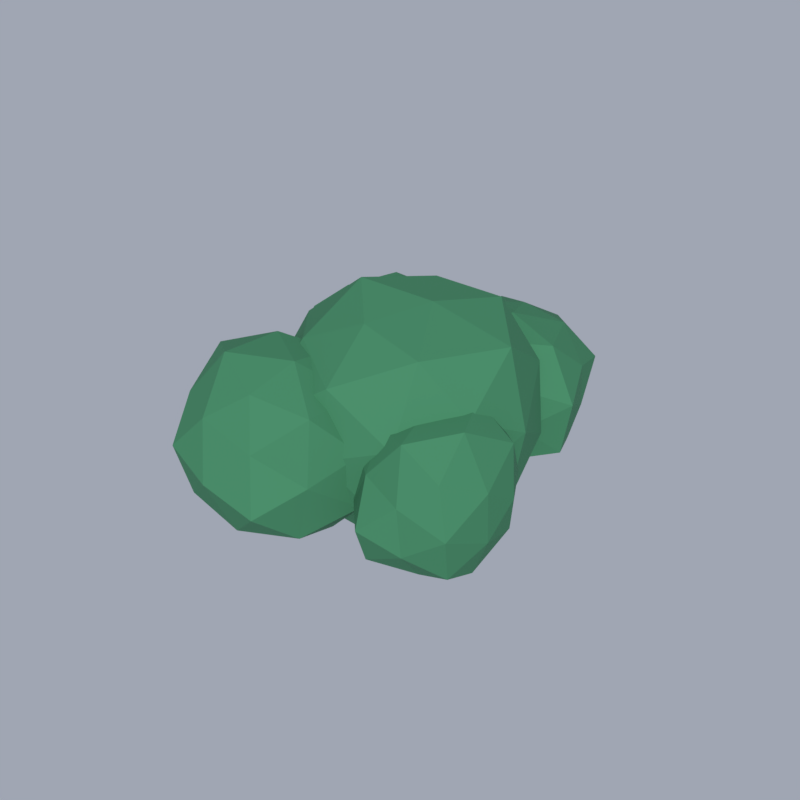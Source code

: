 # Source: Bush.blend  (saved by Blender 5.2.45; exported with 4.5.12 LTS)
import bpy
from mathutils import Matrix  # noqa: F401  (used for matrix-valued properties, if any)

bpy.ops.wm.read_factory_settings(use_empty=True)
scene = bpy.context.scene
scene.name = 'Scene'

# ---- collections
col_bush = bpy.data.collections.new('Bush'); scene.collection.children.link(col_bush)
col_previewrig = bpy.data.collections.new('PreviewRig'); scene.collection.children.link(col_previewrig)

# ---- materials (node trees are filled in below, after node groups)
mat_leaf = bpy.data.materials.new('Leaf')
mat_leaf.diffuse_color = (0.04817, 0.2016, 0.0999, 1.0)
mat_leaf.roughness = 0.85

# ---- material node trees
mat_leaf.use_nodes = True; mat_leaf.node_tree.nodes.clear()
_N = mat_leaf.node_tree.nodes; _L = mat_leaf.node_tree.links
n0 = _N.new('ShaderNodeBsdfPrincipled'); n0.name = 'Principled BSDF'; n0.location = (-200, 100)
n0.inputs[0].default_value = (0.04817, 0.2016, 0.0999, 1.0)
n0.inputs[2].default_value = 0.85
n0.inputs[10].default_value = 0.005
n0.inputs[13].default_value = 0.2
n0.inputs[27].default_value = (0.04817, 0.2016, 0.0999, 1.0)
n1 = _N.new('ShaderNodeOutputMaterial'); n1.name = 'Material Output'; n1.location = (200, 100)
_L.new(n0.outputs[0], n1.inputs[0])
n1.is_active_output = True

# ---- world
world_previewworld = bpy.data.worlds.new('PreviewWorld'); scene.world = world_previewworld
world_previewworld.use_nodes = True; world_previewworld.node_tree.nodes.clear()
_N = world_previewworld.node_tree.nodes; _L = world_previewworld.node_tree.links
n0 = _N.new('ShaderNodeBackground'); n0.name = 'Background'; n0.location = (-200, 100)
n0.inputs[0].default_value = (0.35, 0.38, 0.45, 1.0)
n1 = _N.new('ShaderNodeOutputWorld'); n1.name = 'World Output'; n1.location = (200, 100)
_L.new(n0.outputs[0], n1.inputs[0])
n1.is_active_output = True

# ---- cameras
cam_previewcamera = bpy.data.cameras.new('PreviewCamera')

# ---- lights
light_previewsun = bpy.data.lights.new('PreviewSun', 'SUN')
light_previewsun.angle = 0.1396
light_previewsun.energy = 3.0

# ---- meshes
me_bush = bpy.data.meshes.new('Bush')
me_bush.from_pydata([(-0.1616, -0.05851, 0.7576), (-0.4011, -0.2394, 0.3775), (0.04308, -0.4504, 0.5401), (0.3642, -0.06735, 0.7406), (0.05789, 0.3526, 0.6524), (-0.3906, 0.2396, 0.4522), (-0.05905, -0.3596, 0.06175), (0.4452, -0.2731, 0.2549), (0.4041, 0.2413, 0.3424), (-0.04614, 0.4824, 0.1671), (-0.3627, 0.06707, 0.0), (0.1661, 0.06012, 0.0), (-0.07996, -0.3108, 0.7298), (-0.3571, -0.1887, 0.6273), (-0.2257, -0.4157, 0.4772), (-0.5545, 0.0001355, 0.4368), (-0.3253, 0.1053, 0.6519), (0.09151, -0.06897, 0.7892), (0.2528, -0.3359, 0.7124), (-0.06726, 0.1817, 0.7956), (0.2285, 0.174, 0.7368), (-0.205, 0.3633, 0.5957), (-0.4496, -0.1113, 0.1609), (-0.4968, 0.2082, 0.1887), (-0.01017, -0.4653, 0.2874), (-0.2757, -0.3547, 0.1957), (0.4631, -0.1941, 0.5197), (0.2774, -0.4272, 0.4099), (0.3188, 0.4101, 0.5499), (0.4933, 0.1221, 0.5785), (-0.2668, 0.411, 0.312), (0.01016, 0.4647, 0.4325), (-0.2595, -0.1977, 0.0), (0.233, -0.4128, 0.09213), (0.4571, -0.0001117, 0.2967), (0.2405, 0.443, 0.2351), (-0.2495, 0.3315, 0.01218), (0.07067, -0.1909, 0.0), (-0.09552, 0.072, 0.0), (0.3752, -0.1214, 0.02342), (0.3774, 0.1994, 0.07748), (0.07453, 0.2897, 0.01534), (0.6225, 0.1893, 0.5219), (0.3638, -0.05499, 0.5464), (0.7008, -0.1282, 0.3912), (0.8706, 0.1841, 0.214), (0.5697, 0.4457, 0.2739), (0.2609, 0.3048, 0.4981), (0.3974, -0.2183, 0.2472), (0.6903, -0.09654, 0.03156), (0.6118, 0.2757, 0.0), (0.2491, 0.3386, 0.1228), (0.08623, 0.0152, 0.3064), (0.3124, -0.004968, 0.0), (0.7008, 0.01983, 0.502), (0.4971, 0.06461, 0.5721), (0.5458, -0.1483, 0.5321), (0.2988, 0.1173, 0.5493), (0.4512, 0.2557, 0.5325), (0.7981, 0.2079, 0.4097), (0.8515, -0.0002786, 0.319), (0.634, 0.3782, 0.4482), (0.7694, 0.3717, 0.2416), (0.4136, 0.3996, 0.3937), (0.2188, -0.03049, 0.4466), (0.1696, 0.1643, 0.407), (0.5702, -0.2757, 0.339), (0.3645, -0.1767, 0.4172), (0.7931, 0.03519, 0.1118), (0.7137, -0.1305, 0.2114), (0.594, 0.3729, 0.105), (0.7387, 0.2293, 0.07518), (0.2291, 0.3474, 0.3122), (0.4032, 0.4199, 0.1928), (0.2248, -0.1396, 0.2762), (0.5567, -0.246, 0.1056), (0.6628, 0.08256, 0.0), (0.4134, 0.3511, 0.0), (0.1157, 0.1983, 0.2021), (0.3337, -0.1642, 0.08123), (0.1714, -0.004658, 0.1147), (0.5136, -0.08197, 0.0), (0.4607, 0.14, 0.0), (0.2656, 0.1778, 0.025), (-0.2407, 0.3461, 0.3225), (-0.2305, 0.05104, 0.6108), (-0.05804, -0.006339, 0.2131), (-0.3148, 0.1902, 0.0), (-0.6083, 0.3839, 0.1581), (-0.5674, 0.3024, 0.5906), (-0.2838, -0.3006, 0.408), (-0.348, -0.1694, 0.01), (-0.6704, 0.04896, 0.0), (-0.8272, 0.1042, 0.3444), (-0.5916, -0.09679, 0.6155), (-0.6756, -0.2692, 0.2341), (-0.1101, 0.1913, 0.2676), (-0.2057, 0.2203, 0.4917), (-0.07725, 0.01674, 0.4459), (-0.3866, 0.1919, 0.6485), (-0.395, 0.3469, 0.4663), (-0.2533, 0.298, 0.1142), (-0.1504, 0.105, 0.04613), (-0.4218, 0.3797, 0.2391), (-0.4573, 0.3327, 0.007672), (-0.6116, 0.3935, 0.3845), (-0.4081, -0.03436, 0.6608), (-0.6073, 0.1049, 0.6718), (-0.1168, -0.1906, 0.3153), (-0.2316, -0.142, 0.5418), (-0.2975, -0.003212, 0.0), (-0.1908, -0.1058, 0.08947), (-0.6468, 0.223, 0.04403), (-0.4967, 0.1439, 0.0), (-0.7185, 0.2114, 0.4774), (-0.7394, 0.2589, 0.2493), (-0.4423, -0.2487, 0.5677), (-0.288, -0.2945, 0.1752), (-0.5071, -0.07776, 0.0), (-0.7802, 0.07946, 0.133), (-0.7344, -0.002249, 0.502), (-0.4796, -0.2957, 0.3228), (-0.6343, -0.1824, 0.4354), (-0.5076, -0.2607, 0.08507), (-0.6874, -0.1155, 0.07429), (-0.7808, -0.0875, 0.2921), (0.06766, 0.6797, 0.1572), (0.3881, 0.5806, 0.3049), (0.2676, 0.4445, 0.0), (-0.1226, 0.4062, 0.0), (-0.2274, 0.5294, 0.3213), (0.0984, 0.619, 0.5082), (0.4314, 0.2287, 0.2181), (0.1016, 0.138, 0.02893), (-0.1723, 0.1904, 0.237), (-0.04411, 0.3246, 0.5392), (0.3067, 0.3557, 0.5554), (0.1299, 0.1026, 0.3745), (0.17, 0.5811, 0.04264), (0.2508, 0.6775, 0.2232), (0.373, 0.5397, 0.1096), (0.2739, 0.6535, 0.4424), (0.08178, 0.6731, 0.3415), (-0.02781, 0.5528, 0.05718), (0.0724, 0.4273, 0.0), (-0.09972, 0.6394, 0.2316), (-0.2203, 0.4823, 0.1212), (-0.09053, 0.6196, 0.4522), (0.4126, 0.4905, 0.4738), (0.2224, 0.5125, 0.5868), (0.3783, 0.3326, 0.06437), (0.4309, 0.4129, 0.2625), (-0.01576, 0.2547, 0.0), (0.1877, 0.2774, 0.0), (-0.2477, 0.3454, 0.2779), (-0.1939, 0.2762, 0.07845), (0.005492, 0.4906, 0.5907), (-0.1651, 0.4251, 0.4658), (0.3954, 0.2856, 0.4072), (0.2707, 0.1654, 0.1068), (-0.07595, 0.1033, 0.0956), (-0.1629, 0.2262, 0.4245), (0.1305, 0.3278, 0.6264), (0.31, 0.1073, 0.3103), (0.234, 0.1989, 0.4931), (0.1183, 0.08493, 0.198), (-0.04117, 0.1016, 0.3138), (0.02076, 0.1523, 0.5275), (-0.2498, -0.1561, 0.2087), (0.05611, -0.1354, 0.02927), (-0.209, -0.3869, 0.0), (-0.3901, -0.4872, 0.2578), (-0.2095, -0.3016, 0.5053), (0.05017, -0.0656, 0.3946), (0.1189, -0.463, 0.0), (-0.1462, -0.6818, 0.1111), (-0.1562, -0.6248, 0.4709), (0.1145, -0.3728, 0.5622), (0.2526, -0.2846, 0.2431), (0.1426, -0.5959, 0.2898), (-0.2642, -0.248, 0.04861), (-0.1079, -0.1082, 0.09991), (-0.08111, -0.2403, 0.0), (0.06019, -0.08236, 0.2055), (-0.1181, -0.05332, 0.3086), (-0.323, -0.3154, 0.2322), (-0.3375, -0.4454, 0.07798), (-0.2589, -0.206, 0.3794), (-0.3073, -0.3896, 0.3957), (-0.09566, -0.1552, 0.4927), (0.1737, -0.2019, 0.1336), (0.1774, -0.1643, 0.3196), (-0.04136, -0.4302, 0.0), (0.09658, -0.2974, 0.0), (-0.274, -0.5925, 0.1814), (-0.1807, -0.5382, 0.02429), (-0.2183, -0.4749, 0.5497), (-0.2752, -0.5593, 0.3672), (0.0832, -0.2188, 0.48), (-0.05819, -0.3324, 0.5482), (0.2575, -0.3686, 0.07578), (-0.005484, -0.5992, 0.01331), (-0.1706, -0.7057, 0.2987), (-0.01757, -0.5256, 0.5702), (0.2251, -0.3175, 0.4146), (0.1598, -0.5548, 0.1201), (0.2459, -0.45, 0.2693), (0.009486, -0.6653, 0.1988), (0.007971, -0.6523, 0.4004), (0.1745, -0.5183, 0.461)], [], [(0, 13, 12), (1, 13, 15), (0, 12, 17), (0, 17, 19), (0, 19, 16), (1, 15, 22), (2, 14, 24), (3, 18, 26), (4, 20, 28), (5, 21, 30), (1, 22, 25), (2, 24, 27), (3, 26, 29), (4, 28, 31), (5, 30, 23), (6, 32, 37), (7, 33, 39), (8, 34, 40), (9, 35, 41), (10, 36, 38), (38, 41, 11), (38, 36, 41), (36, 9, 41), (41, 40, 11), (41, 35, 40), (35, 8, 40), (40, 39, 11), (40, 34, 39), (34, 7, 39), (39, 37, 11), (39, 33, 37), (33, 6, 37), (37, 38, 11), (37, 32, 38), (32, 10, 38), (23, 36, 10), (23, 30, 36), (30, 9, 36), (31, 35, 9), (31, 28, 35), (28, 8, 35), (29, 34, 8), (29, 26, 34), (26, 7, 34), (27, 33, 7), (27, 24, 33), (24, 6, 33), (25, 32, 6), (25, 22, 32), (22, 10, 32), (30, 31, 9), (30, 21, 31), (21, 4, 31), (28, 29, 8), (28, 20, 29), (20, 3, 29), (26, 27, 7), (26, 18, 27), (18, 2, 27), (24, 25, 6), (24, 14, 25), (14, 1, 25), (22, 23, 10), (22, 15, 23), (15, 5, 23), (16, 21, 5), (16, 19, 21), (19, 4, 21), (19, 20, 4), (19, 17, 20), (17, 3, 20), (17, 18, 3), (17, 12, 18), (12, 2, 18), (15, 16, 5), (15, 13, 16), (13, 0, 16), (12, 14, 2), (12, 13, 14), (13, 1, 14), (42, 55, 54), (43, 55, 57), (42, 54, 59), (42, 59, 61), (42, 61, 58), (43, 57, 64), (44, 56, 66), (45, 60, 68), (46, 62, 70), (47, 63, 72), (43, 64, 67), (44, 66, 69), (45, 68, 71), (46, 70, 73), (47, 72, 65), (48, 74, 79), (49, 75, 81), (50, 76, 82), (51, 77, 83), (52, 78, 80), (80, 83, 53), (80, 78, 83), (78, 51, 83), (83, 82, 53), (83, 77, 82), (77, 50, 82), (82, 81, 53), (82, 76, 81), (76, 49, 81), (81, 79, 53), (81, 75, 79), (75, 48, 79), (79, 80, 53), (79, 74, 80), (74, 52, 80), (65, 78, 52), (65, 72, 78), (72, 51, 78), (73, 77, 51), (73, 70, 77), (70, 50, 77), (71, 76, 50), (71, 68, 76), (68, 49, 76), (69, 75, 49), (69, 66, 75), (66, 48, 75), (67, 74, 48), (67, 64, 74), (64, 52, 74), (72, 73, 51), (72, 63, 73), (63, 46, 73), (70, 71, 50), (70, 62, 71), (62, 45, 71), (68, 69, 49), (68, 60, 69), (60, 44, 69), (66, 67, 48), (66, 56, 67), (56, 43, 67), (64, 65, 52), (64, 57, 65), (57, 47, 65), (58, 63, 47), (58, 61, 63), (61, 46, 63), (61, 62, 46), (61, 59, 62), (59, 45, 62), (59, 60, 45), (59, 54, 60), (54, 44, 60), (57, 58, 47), (57, 55, 58), (55, 42, 58), (54, 56, 44), (54, 55, 56), (55, 43, 56), (84, 97, 96), (85, 97, 99), (84, 96, 101), (84, 101, 103), (84, 103, 100), (85, 99, 106), (86, 98, 108), (87, 102, 110), (88, 104, 112), (89, 105, 114), (85, 106, 109), (86, 108, 111), (87, 110, 113), (88, 112, 115), (89, 114, 107), (90, 116, 121), (91, 117, 123), (92, 118, 124), (93, 119, 125), (94, 120, 122), (122, 125, 95), (122, 120, 125), (120, 93, 125), (125, 124, 95), (125, 119, 124), (119, 92, 124), (124, 123, 95), (124, 118, 123), (118, 91, 123), (123, 121, 95), (123, 117, 121), (117, 90, 121), (121, 122, 95), (121, 116, 122), (116, 94, 122), (107, 120, 94), (107, 114, 120), (114, 93, 120), (115, 119, 93), (115, 112, 119), (112, 92, 119), (113, 118, 92), (113, 110, 118), (110, 91, 118), (111, 117, 91), (111, 108, 117), (108, 90, 117), (109, 116, 90), (109, 106, 116), (106, 94, 116), (114, 115, 93), (114, 105, 115), (105, 88, 115), (112, 113, 92), (112, 104, 113), (104, 87, 113), (110, 111, 91), (110, 102, 111), (102, 86, 111), (108, 109, 90), (108, 98, 109), (98, 85, 109), (106, 107, 94), (106, 99, 107), (99, 89, 107), (100, 105, 89), (100, 103, 105), (103, 88, 105), (103, 104, 88), (103, 101, 104), (101, 87, 104), (101, 102, 87), (101, 96, 102), (96, 86, 102), (99, 100, 89), (99, 97, 100), (97, 84, 100), (96, 98, 86), (96, 97, 98), (97, 85, 98), (126, 139, 138), (127, 139, 141), (126, 138, 143), (126, 143, 145), (126, 145, 142), (127, 141, 148), (128, 140, 150), (129, 144, 152), (130, 146, 154), (131, 147, 156), (127, 148, 151), (128, 150, 153), (129, 152, 155), (130, 154, 157), (131, 156, 149), (132, 158, 163), (133, 159, 165), (134, 160, 166), (135, 161, 167), (136, 162, 164), (164, 167, 137), (164, 162, 167), (162, 135, 167), (167, 166, 137), (167, 161, 166), (161, 134, 166), (166, 165, 137), (166, 160, 165), (160, 133, 165), (165, 163, 137), (165, 159, 163), (159, 132, 163), (163, 164, 137), (163, 158, 164), (158, 136, 164), (149, 162, 136), (149, 156, 162), (156, 135, 162), (157, 161, 135), (157, 154, 161), (154, 134, 161), (155, 160, 134), (155, 152, 160), (152, 133, 160), (153, 159, 133), (153, 150, 159), (150, 132, 159), (151, 158, 132), (151, 148, 158), (148, 136, 158), (156, 157, 135), (156, 147, 157), (147, 130, 157), (154, 155, 134), (154, 146, 155), (146, 129, 155), (152, 153, 133), (152, 144, 153), (144, 128, 153), (150, 151, 132), (150, 140, 151), (140, 127, 151), (148, 149, 136), (148, 141, 149), (141, 131, 149), (142, 147, 131), (142, 145, 147), (145, 130, 147), (145, 146, 130), (145, 143, 146), (143, 129, 146), (143, 144, 129), (143, 138, 144), (138, 128, 144), (141, 142, 131), (141, 139, 142), (139, 126, 142), (138, 140, 128), (138, 139, 140), (139, 127, 140), (168, 181, 180), (169, 181, 183), (168, 180, 185), (168, 185, 187), (168, 187, 184), (169, 183, 190), (170, 182, 192), (171, 186, 194), (172, 188, 196), (173, 189, 198), (169, 190, 193), (170, 192, 195), (171, 194, 197), (172, 196, 199), (173, 198, 191), (174, 200, 205), (175, 201, 207), (176, 202, 208), (177, 203, 209), (178, 204, 206), (206, 209, 179), (206, 204, 209), (204, 177, 209), (209, 208, 179), (209, 203, 208), (203, 176, 208), (208, 207, 179), (208, 202, 207), (202, 175, 207), (207, 205, 179), (207, 201, 205), (201, 174, 205), (205, 206, 179), (205, 200, 206), (200, 178, 206), (191, 204, 178), (191, 198, 204), (198, 177, 204), (199, 203, 177), (199, 196, 203), (196, 176, 203), (197, 202, 176), (197, 194, 202), (194, 175, 202), (195, 201, 175), (195, 192, 201), (192, 174, 201), (193, 200, 174), (193, 190, 200), (190, 178, 200), (198, 199, 177), (198, 189, 199), (189, 172, 199), (196, 197, 176), (196, 188, 197), (188, 171, 197), (194, 195, 175), (194, 186, 195), (186, 170, 195), (192, 193, 174), (192, 182, 193), (182, 169, 193), (190, 191, 178), (190, 183, 191), (183, 173, 191), (184, 189, 173), (184, 187, 189), (187, 172, 189), (187, 188, 172), (187, 185, 188), (185, 171, 188), (185, 186, 171), (185, 180, 186), (180, 170, 186), (183, 184, 173), (183, 181, 184), (181, 168, 184), (180, 182, 170), (180, 181, 182), (181, 169, 182)])
me_bush.materials.append(mat_leaf)
me_bush.update()

# ---- objects
ob_bush = bpy.data.objects.new('Bush', me_bush)
ob_previewcamera = bpy.data.objects.new('PreviewCamera', cam_previewcamera)
ob_previewsun = bpy.data.objects.new('PreviewSun', light_previewsun)

# ---- transforms, parenting, visibility, modifiers, constraints
ob_bush.location = (0.0, 0.0, 0.0)
ob_previewcamera.location = (-1.411, -3.025, 2.696)
ob_previewcamera.rotation_euler = (0.9599, -5.79e-08, -0.4363)
ob_previewsun.location = (0.0, 0.0, 0.0)
ob_previewsun.rotation_euler = (0.8727, 0.1745, -0.6109)

# ---- collection membership
col_bush.objects.link(ob_bush)
col_previewrig.objects.link(ob_previewcamera)
col_previewrig.objects.link(ob_previewsun)

# ---- scene / render settings (as saved in the file)
scene.camera = ob_previewcamera
scene.frame_start = 1; scene.frame_end = 250; scene.frame_set(1)
scene.render.engine = 'BLENDER_EEVEE_NEXT'
scene.render.image_settings.compression = 90
scene.render.resolution_x = 512
scene.render.resolution_y = 512
scene.render.dither_intensity = 0.0
scene.render.filter_size = 0.75
scene.render.bake_bias = 0.0
scene.render.bake_samples = 0
scene.render.compositor_device = 'GPU'
scene.eevee.taa_render_samples = 16
scene.eevee.use_volume_custom_range = False
scene.eevee.fast_gi_thickness_near = 0.1
scene.eevee.fast_gi_thickness_far = 0.0
scene.eevee.ray_tracing_options.screen_trace_thickness = 0.1
scene.view_settings.view_transform = 'Standard'
bpy.context.view_layer.update()
